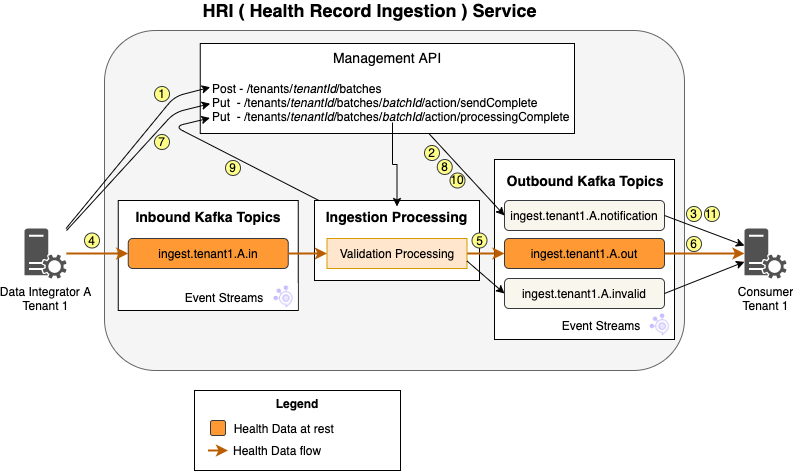

The diagram above was exported from draw.io. Its source (the exported page's mxGraphModel, read from the mxfile embedded in the PNG):
<mxGraphModel dx="2146" dy="-667" grid="1" gridSize="10" guides="1" tooltips="1" connect="1" arrows="1" fold="1" page="0" pageScale="1" pageWidth="850" pageHeight="1100" background="#ffffff" math="0" shadow="0">
  <root>
    <mxCell id="0" />
    <mxCell id="1" parent="0" />
    <mxCell id="84" value="" style="rounded=1;whiteSpace=wrap;html=1;fillColor=#f5f5f5;strokeColor=#666666;" parent="1" vertex="1">
      <mxGeometry x="-890" y="1400" width="580" height="340" as="geometry" />
    </mxCell>
    <mxCell id="83w7Td-yoAQTBEF7yw-k-217" value="" style="rounded=0;whiteSpace=wrap;html=1;" parent="1" vertex="1">
      <mxGeometry x="-680" y="1570" width="165" height="80" as="geometry" />
    </mxCell>
    <mxCell id="83w7Td-yoAQTBEF7yw-k-209" value="" style="rounded=0;whiteSpace=wrap;html=1;" parent="1" vertex="1">
      <mxGeometry x="-876.25" y="1570" width="180" height="110" as="geometry" />
    </mxCell>
    <mxCell id="209" value="Legend" style="rounded=0;whiteSpace=wrap;html=1;labelBackgroundColor=none;fillColor=#ffffff;fontColor=#000000;strokeColor=#000000;verticalAlign=top;fontStyle=1" parent="1" vertex="1">
      <mxGeometry x="-800" y="1760" width="206" height="80" as="geometry" />
    </mxCell>
    <mxCell id="2" value="" style="rounded=0;whiteSpace=wrap;html=1;" parent="1" vertex="1">
      <mxGeometry x="-500" y="1529" width="180" height="180" as="geometry" />
    </mxCell>
    <mxCell id="3" value="Outbound Kafka Topics" style="text;html=1;strokeColor=none;fillColor=none;align=center;verticalAlign=middle;whiteSpace=wrap;rounded=0;fontSize=14;fontStyle=1" parent="1" vertex="1">
      <mxGeometry x="-499.25" y="1540" width="180" height="20" as="geometry" />
    </mxCell>
    <mxCell id="4" value="ingest.tenant1.A.out" style="rounded=1;whiteSpace=wrap;html=1;fillColor=#FF9933;strokeColor=#36393d;" parent="1" vertex="1">
      <mxGeometry x="-490" y="1608" width="160" height="30" as="geometry" />
    </mxCell>
    <mxCell id="51" value="&lt;div&gt;Management API&lt;/div&gt;&lt;div&gt;&lt;br&gt;&lt;/div&gt;" style="rounded=0;whiteSpace=wrap;html=1;fontSize=14;verticalAlign=top;" parent="1" vertex="1">
      <mxGeometry x="-794.25" y="1413" width="374.25" height="90" as="geometry" />
    </mxCell>
    <mxCell id="85" value="&lt;font style=&quot;font-size: 18px&quot;&gt;HRI ( Health Record Ingestion ) Service&lt;/font&gt;" style="text;html=1;strokeColor=none;fillColor=none;align=center;verticalAlign=middle;whiteSpace=wrap;rounded=0;fontStyle=1" parent="1" vertex="1">
      <mxGeometry x="-802.5" y="1370" width="355" height="20" as="geometry" />
    </mxCell>
    <mxCell id="197" value="" style="shape=image;verticalLabelPosition=bottom;labelBackgroundColor=#ffffff;verticalAlign=top;aspect=fixed;imageAspect=0;image=data:image/png,(base64 omitted: 9504 chars);" parent="1" vertex="1">
      <mxGeometry x="-346" y="1681" width="26" height="27" as="geometry" />
    </mxCell>
    <mxCell id="200" value="Event Streams" style="text;html=1;strokeColor=none;fillColor=none;align=center;verticalAlign=middle;whiteSpace=wrap;rounded=0;" parent="1" vertex="1">
      <mxGeometry x="-437.5" y="1684.5" width="88" height="20" as="geometry" />
    </mxCell>
    <mxCell id="204" value="&amp;nbsp; Health Data at rest" style="rounded=1;html=1;fillColor=#FF9933;strokeColor=#36393d;labelPosition=right;verticalLabelPosition=middle;align=left;verticalAlign=middle;" parent="1" vertex="1">
      <mxGeometry x="-784" y="1790" width="15" height="15" as="geometry" />
    </mxCell>
    <mxCell id="206" value="Health Data flow" style="endArrow=classic;html=1;fillColor=#FFFFFF;entryX=0;entryY=0.5;strokeColor=#BA5D00;strokeWidth=2;labelPosition=right;verticalLabelPosition=middle;align=left;verticalAlign=middle;spacingRight=0;spacing=15;fontSize=12;" parent="1" edge="1">
      <mxGeometry width="50" height="50" relative="1" as="geometry">
        <mxPoint x="-786.5" y="1820" as="sourcePoint" />
        <mxPoint x="-766.5" y="1820" as="targetPoint" />
      </mxGeometry>
    </mxCell>
    <mxCell id="zgqeF8mvwjqtZpMCpOAB-219" value="ingest.tenant1.A.notification" style="rounded=1;whiteSpace=wrap;html=1;fillColor=#F9F7ED;strokeColor=#36393d;" parent="1" vertex="1">
      <mxGeometry x="-490" y="1570" width="160" height="30" as="geometry" />
    </mxCell>
    <mxCell id="zgqeF8mvwjqtZpMCpOAB-222" value="" style="endArrow=classic;html=1;entryX=0;entryY=0.5;entryDx=0;entryDy=0;" parent="1" source="51" target="zgqeF8mvwjqtZpMCpOAB-219" edge="1">
      <mxGeometry width="50" height="50" relative="1" as="geometry">
        <mxPoint x="-926" y="1840" as="sourcePoint" />
        <mxPoint x="-876" y="1790" as="targetPoint" />
        <Array as="points" />
      </mxGeometry>
    </mxCell>
    <mxCell id="zgqeF8mvwjqtZpMCpOAB-230" value="Data Integrator A&lt;br&gt;Tenant 1" style="pointerEvents=1;shadow=0;dashed=0;html=1;strokeColor=none;labelPosition=center;verticalLabelPosition=bottom;verticalAlign=top;align=center;fillColor=#515151;shape=mxgraph.mscae.system_center.roles" parent="1" vertex="1">
      <mxGeometry x="-970" y="1598" width="42" height="50" as="geometry" />
    </mxCell>
    <mxCell id="zgqeF8mvwjqtZpMCpOAB-233" value="Consumer&lt;br&gt;Tenant 1" style="pointerEvents=1;shadow=0;dashed=0;html=1;strokeColor=none;labelPosition=center;verticalLabelPosition=bottom;verticalAlign=top;align=center;fillColor=#515151;shape=mxgraph.mscae.system_center.roles" parent="1" vertex="1">
      <mxGeometry x="-250" y="1598" width="42" height="50" as="geometry" />
    </mxCell>
    <mxCell id="139" value="" style="endArrow=classic;html=1;fillColor=#FFFFFF;entryX=0;entryY=0.5;strokeColor=#BA5D00;strokeWidth=2;" parent="1" source="83w7Td-yoAQTBEF7yw-k-218" target="4" edge="1">
      <mxGeometry width="50" height="50" relative="1" as="geometry">
        <mxPoint x="-950" y="1623.6216216216214" as="sourcePoint" />
        <mxPoint x="-1033" y="1546" as="targetPoint" />
      </mxGeometry>
    </mxCell>
    <mxCell id="15" value="" style="endArrow=classic;html=1;strokeColor=#BA5D00;strokeWidth=2;" parent="1" source="4" target="zgqeF8mvwjqtZpMCpOAB-233" edge="1">
      <mxGeometry width="50" height="50" relative="1" as="geometry">
        <mxPoint x="-708" y="1902" as="sourcePoint" />
        <mxPoint x="-575" y="1630.7279549718573" as="targetPoint" />
      </mxGeometry>
    </mxCell>
    <mxCell id="zgqeF8mvwjqtZpMCpOAB-234" value="" style="endArrow=classic;html=1;exitX=1;exitY=0.5;exitDx=0;exitDy=0;" parent="1" source="zgqeF8mvwjqtZpMCpOAB-219" target="zgqeF8mvwjqtZpMCpOAB-233" edge="1">
      <mxGeometry width="50" height="50" relative="1" as="geometry">
        <mxPoint x="-990" y="2240" as="sourcePoint" />
        <mxPoint x="-940" y="2190" as="targetPoint" />
      </mxGeometry>
    </mxCell>
    <mxCell id="oCNb-gW-I4YsV3HD0rRN-209" value="" style="edgeStyle=orthogonalEdgeStyle;rounded=0;orthogonalLoop=1;jettySize=auto;html=1;" edge="1" parent="1" source="c3dth69DiW-Rv6ElMqsf-210" target="83w7Td-yoAQTBEF7yw-k-221">
      <mxGeometry relative="1" as="geometry" />
    </mxCell>
    <mxCell id="c3dth69DiW-Rv6ElMqsf-210" value="Post - /tenants/&lt;i&gt;tenantId&lt;/i&gt;/batches&lt;br&gt;Put&amp;nbsp; - /tenants/&lt;i&gt;tenantId&lt;/i&gt;/batches/&lt;i&gt;batchId&lt;/i&gt;/action/sendComplete&lt;br&gt;Put&amp;nbsp; - /tenants/&lt;i&gt;tenantId&lt;/i&gt;/batches/&lt;i&gt;batchId&lt;/i&gt;/action/processingComplete" style="text;html=1;strokeColor=none;fillColor=none;align=left;verticalAlign=top;whiteSpace=wrap;rounded=0;" parent="1" vertex="1">
      <mxGeometry x="-784.25" y="1445" width="364.25" height="47" as="geometry" />
    </mxCell>
    <mxCell id="c3dth69DiW-Rv6ElMqsf-212" value="" style="endArrow=classic;html=1;entryX=0;entryY=0.25;entryDx=0;entryDy=0;" parent="1" source="zgqeF8mvwjqtZpMCpOAB-230" target="c3dth69DiW-Rv6ElMqsf-210" edge="1">
      <mxGeometry width="50" height="50" relative="1" as="geometry">
        <mxPoint x="-1030" y="1602" as="sourcePoint" />
        <mxPoint x="-980" y="1552" as="targetPoint" />
        <Array as="points">
          <mxPoint x="-820" y="1466" />
        </Array>
      </mxGeometry>
    </mxCell>
    <mxCell id="c3dth69DiW-Rv6ElMqsf-213" value="1" style="ellipse;whiteSpace=wrap;html=1;aspect=fixed;align=center;fillColor=#ffff88;strokeColor=#36393d;spacingBottom=1;" parent="1" vertex="1">
      <mxGeometry x="-840" y="1456" width="15" height="15" as="geometry" />
    </mxCell>
    <mxCell id="c3dth69DiW-Rv6ElMqsf-214" value="2" style="ellipse;whiteSpace=wrap;html=1;aspect=fixed;align=center;fillColor=#ffff88;strokeColor=#36393d;spacingBottom=1;" parent="1" vertex="1">
      <mxGeometry x="-570" y="1515" width="15" height="15" as="geometry" />
    </mxCell>
    <mxCell id="c3dth69DiW-Rv6ElMqsf-215" value="3" style="ellipse;whiteSpace=wrap;html=1;aspect=fixed;align=center;fillColor=#ffff88;strokeColor=#36393d;spacingBottom=1;" parent="1" vertex="1">
      <mxGeometry x="-308" y="1576" width="15" height="15" as="geometry" />
    </mxCell>
    <mxCell id="c3dth69DiW-Rv6ElMqsf-216" value="4" style="ellipse;whiteSpace=wrap;html=1;aspect=fixed;align=center;fillColor=#ffff88;strokeColor=#36393d;spacingBottom=1;" parent="1" vertex="1">
      <mxGeometry x="-910" y="1602.5" width="15" height="15" as="geometry" />
    </mxCell>
    <mxCell id="c3dth69DiW-Rv6ElMqsf-217" value="5" style="ellipse;whiteSpace=wrap;html=1;aspect=fixed;align=center;fillColor=#ffff88;strokeColor=#36393d;spacingBottom=1;" parent="1" vertex="1">
      <mxGeometry x="-522.5" y="1602.5" width="15" height="15" as="geometry" />
    </mxCell>
    <mxCell id="c3dth69DiW-Rv6ElMqsf-220" value="" style="endArrow=classic;html=1;entryX=0;entryY=0.599;entryDx=0;entryDy=0;entryPerimeter=0;" parent="1" source="zgqeF8mvwjqtZpMCpOAB-230" target="c3dth69DiW-Rv6ElMqsf-210" edge="1">
      <mxGeometry width="50" height="50" relative="1" as="geometry">
        <mxPoint x="-927.9664804469273" y="1610" as="sourcePoint" />
        <mxPoint x="-780" y="1455.5" as="targetPoint" />
        <Array as="points">
          <mxPoint x="-820" y="1482" />
        </Array>
      </mxGeometry>
    </mxCell>
    <mxCell id="c3dth69DiW-Rv6ElMqsf-221" value="6" style="ellipse;whiteSpace=wrap;html=1;aspect=fixed;align=center;fillColor=#ffff88;strokeColor=#36393d;spacingBottom=1;" parent="1" vertex="1">
      <mxGeometry x="-308" y="1606" width="15" height="15" as="geometry" />
    </mxCell>
    <mxCell id="c3dth69DiW-Rv6ElMqsf-222" value="7" style="ellipse;whiteSpace=wrap;html=1;aspect=fixed;align=center;fillColor=#ffff88;strokeColor=#36393d;spacingBottom=1;" parent="1" vertex="1">
      <mxGeometry x="-840" y="1504" width="15" height="15" as="geometry" />
    </mxCell>
    <mxCell id="c3dth69DiW-Rv6ElMqsf-225" value="9" style="ellipse;whiteSpace=wrap;html=1;aspect=fixed;align=center;fillColor=#ffff88;strokeColor=#36393d;spacingBottom=1;" parent="1" vertex="1">
      <mxGeometry x="-769" y="1530" width="15" height="15" as="geometry" />
    </mxCell>
    <mxCell id="83w7Td-yoAQTBEF7yw-k-210" value="Inbound Kafka Topics" style="text;html=1;strokeColor=none;fillColor=none;align=center;verticalAlign=middle;whiteSpace=wrap;rounded=0;fontSize=14;fontStyle=1" parent="1" vertex="1">
      <mxGeometry x="-876.25" y="1576" width="180" height="20" as="geometry" />
    </mxCell>
    <mxCell id="83w7Td-yoAQTBEF7yw-k-211" value="ingest.tenant1.A.in" style="rounded=1;whiteSpace=wrap;html=1;fillColor=#FF9933;strokeColor=#36393d;" parent="1" vertex="1">
      <mxGeometry x="-866.25" y="1608" width="160" height="30" as="geometry" />
    </mxCell>
    <mxCell id="83w7Td-yoAQTBEF7yw-k-212" value="" style="shape=image;verticalLabelPosition=bottom;labelBackgroundColor=#ffffff;verticalAlign=top;aspect=fixed;imageAspect=0;image=data:image/png,(base64 omitted: 9504 chars);" parent="1" vertex="1">
      <mxGeometry x="-722.25" y="1653" width="26" height="27" as="geometry" />
    </mxCell>
    <mxCell id="83w7Td-yoAQTBEF7yw-k-213" value="Event Streams" style="text;html=1;strokeColor=none;fillColor=none;align=center;verticalAlign=middle;whiteSpace=wrap;rounded=0;" parent="1" vertex="1">
      <mxGeometry x="-813.75" y="1656.5" width="88" height="20" as="geometry" />
    </mxCell>
    <mxCell id="83w7Td-yoAQTBEF7yw-k-216" value="ingest.tenant1.A.invalid" style="rounded=1;whiteSpace=wrap;html=1;fillColor=#F9F7ED;strokeColor=#36393d;" parent="1" vertex="1">
      <mxGeometry x="-490" y="1648" width="160" height="30" as="geometry" />
    </mxCell>
    <mxCell id="83w7Td-yoAQTBEF7yw-k-218" value="Validation Processing" style="rounded=0;whiteSpace=wrap;html=1;fillColor=#ffe6cc;strokeColor=#d79b00;" parent="1" vertex="1">
      <mxGeometry x="-667.5" y="1608" width="140" height="30" as="geometry" />
    </mxCell>
    <mxCell id="83w7Td-yoAQTBEF7yw-k-219" value="" style="endArrow=classic;html=1;fillColor=#FFFFFF;strokeColor=#BA5D00;strokeWidth=2;" parent="1" source="zgqeF8mvwjqtZpMCpOAB-230" target="83w7Td-yoAQTBEF7yw-k-211" edge="1">
      <mxGeometry width="50" height="50" relative="1" as="geometry">
        <mxPoint x="-978" y="1624.9637305699482" as="sourcePoint" />
        <mxPoint x="-420" y="1624" as="targetPoint" />
      </mxGeometry>
    </mxCell>
    <mxCell id="83w7Td-yoAQTBEF7yw-k-221" value="Ingestion Processing" style="text;html=1;strokeColor=none;fillColor=none;align=center;verticalAlign=middle;whiteSpace=wrap;rounded=0;fontSize=14;fontStyle=1" parent="1" vertex="1">
      <mxGeometry x="-680" y="1576" width="165" height="20" as="geometry" />
    </mxCell>
    <mxCell id="83w7Td-yoAQTBEF7yw-k-220" value="" style="endArrow=classic;html=1;fillColor=#FFFFFF;strokeColor=#BA5D00;strokeWidth=2;" parent="1" source="83w7Td-yoAQTBEF7yw-k-211" target="83w7Td-yoAQTBEF7yw-k-218" edge="1">
      <mxGeometry width="50" height="50" relative="1" as="geometry">
        <mxPoint x="-968" y="1635" as="sourcePoint" />
        <mxPoint x="-856.25" y="1635" as="targetPoint" />
      </mxGeometry>
    </mxCell>
    <mxCell id="83w7Td-yoAQTBEF7yw-k-223" value="" style="endArrow=classic;html=1;entryX=0;entryY=0.5;entryDx=0;entryDy=0;exitX=1;exitY=0.75;exitDx=0;exitDy=0;" parent="1" source="83w7Td-yoAQTBEF7yw-k-218" target="83w7Td-yoAQTBEF7yw-k-216" edge="1">
      <mxGeometry width="50" height="50" relative="1" as="geometry">
        <mxPoint x="-563.1338912133892" y="1521" as="sourcePoint" />
        <mxPoint x="-480" y="1595" as="targetPoint" />
        <Array as="points" />
      </mxGeometry>
    </mxCell>
    <mxCell id="83w7Td-yoAQTBEF7yw-k-224" value="" style="endArrow=classic;html=1;exitX=1;exitY=0.5;exitDx=0;exitDy=0;" parent="1" source="83w7Td-yoAQTBEF7yw-k-216" target="zgqeF8mvwjqtZpMCpOAB-233" edge="1">
      <mxGeometry width="50" height="50" relative="1" as="geometry">
        <mxPoint x="-320" y="1595" as="sourcePoint" />
        <mxPoint x="-240" y="1625.09900990099" as="targetPoint" />
      </mxGeometry>
    </mxCell>
    <mxCell id="83w7Td-yoAQTBEF7yw-k-225" value="" style="endArrow=classic;html=1;entryX=-0.001;entryY=0.904;entryDx=0;entryDy=0;entryPerimeter=0;" parent="1" source="83w7Td-yoAQTBEF7yw-k-217" target="c3dth69DiW-Rv6ElMqsf-210" edge="1">
      <mxGeometry width="50" height="50" relative="1" as="geometry">
        <mxPoint x="-550.2750000000001" y="1520" as="sourcePoint" />
        <mxPoint x="-786" y="1496" as="targetPoint" />
        <Array as="points">
          <mxPoint x="-820" y="1496" />
        </Array>
      </mxGeometry>
    </mxCell>
    <mxCell id="83w7Td-yoAQTBEF7yw-k-229" value="8" style="ellipse;whiteSpace=wrap;html=1;aspect=fixed;align=center;fillColor=#ffff88;strokeColor=#36393d;spacingBottom=1;" parent="1" vertex="1">
      <mxGeometry x="-557.25" y="1529" width="15" height="15" as="geometry" />
    </mxCell>
    <mxCell id="83w7Td-yoAQTBEF7yw-k-230" value="10" style="ellipse;whiteSpace=wrap;html=1;aspect=fixed;align=center;fillColor=#ffff88;strokeColor=#36393d;spacingBottom=2;spacing=2;spacingRight=1;" parent="1" vertex="1">
      <mxGeometry x="-544.5" y="1542.5" width="15" height="15" as="geometry" />
    </mxCell>
    <mxCell id="83w7Td-yoAQTBEF7yw-k-231" value="11" style="ellipse;whiteSpace=wrap;html=1;aspect=fixed;align=center;fillColor=#ffff88;strokeColor=#36393d;spacingBottom=2;spacing=2;spacingRight=1;" parent="1" vertex="1">
      <mxGeometry x="-290" y="1576" width="15" height="15" as="geometry" />
    </mxCell>
  </root>
</mxGraphModel>